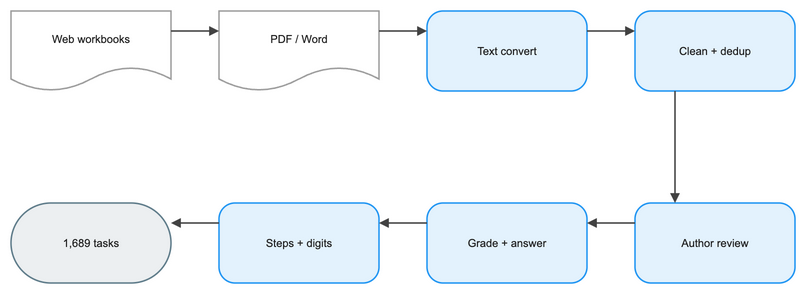

The diagram above was exported from draw.io. Its source (the exported page's mxGraphModel, read from the mxfile embedded in the PNG):
<mxGraphModel dx="1120" dy="720" grid="1" gridSize="8" guides="1" tooltips="1" connect="1" arrows="1" fold="1" page="1" pageScale="1" pageWidth="864" pageHeight="392" math="1" background="#FFFFFF">
  <root>
    <mxCell id="0" />
    <mxCell id="1" parent="0" />
    <mxCell id="2" value="Web workbooks" style="shape=document;boundedLbl=1;html=1;whiteSpace=wrap;fillColor=#FFFFFF;strokeColor=#9E9E9E;strokeWidth=1.5;fontColor=#212121;fontSize=11;fontFamily=Arial, Helvetica, sans-serif;verticalAlign=middle;align=center" vertex="1" parent="1">
      <mxGeometry x="0" y="40" width="160" height="80" as="geometry" />
    </mxCell>
    <mxCell id="3" value="PDF / Word" style="shape=document;boundedLbl=1;html=1;whiteSpace=wrap;fillColor=#FFFFFF;strokeColor=#9E9E9E;strokeWidth=1.5;fontColor=#212121;fontSize=11;fontFamily=Arial, Helvetica, sans-serif;verticalAlign=middle;align=center" vertex="1" parent="1">
      <mxGeometry x="208" y="40" width="160" height="80" as="geometry" />
    </mxCell>
    <mxCell id="4" value="Text convert" style="rounded=1;arcSize=20;html=1;whiteSpace=wrap;fillColor=#E3F2FD;strokeColor=#2196F3;strokeWidth=1.5;fontColor=#212121;fontSize=11;fontFamily=Arial, Helvetica, sans-serif;verticalAlign=middle;align=center" vertex="1" parent="1">
      <mxGeometry x="416" y="40" width="160" height="80" as="geometry" />
    </mxCell>
    <mxCell id="5" value="Clean + dedup" style="rounded=1;arcSize=20;html=1;whiteSpace=wrap;fillColor=#E3F2FD;strokeColor=#2196F3;strokeWidth=1.5;fontColor=#212121;fontSize=11;fontFamily=Arial, Helvetica, sans-serif;verticalAlign=middle;align=center" vertex="1" parent="1">
      <mxGeometry x="624" y="40" width="160" height="80" as="geometry" />
    </mxCell>
    <mxCell id="6" value="Author review" style="rounded=1;arcSize=20;html=1;whiteSpace=wrap;fillColor=#E3F2FD;strokeColor=#2196F3;strokeWidth=1.5;fontColor=#212121;fontSize=11;fontFamily=Arial, Helvetica, sans-serif;verticalAlign=middle;align=center" vertex="1" parent="1">
      <mxGeometry x="624" y="232" width="160" height="80" as="geometry" />
    </mxCell>
    <mxCell id="7" value="Grade + answer" style="rounded=1;arcSize=20;html=1;whiteSpace=wrap;fillColor=#E3F2FD;strokeColor=#2196F3;strokeWidth=1.5;fontColor=#212121;fontSize=11;fontFamily=Arial, Helvetica, sans-serif;verticalAlign=middle;align=center" vertex="1" parent="1">
      <mxGeometry x="416" y="232" width="160" height="80" as="geometry" />
    </mxCell>
    <mxCell id="8" value="Steps + digits" style="rounded=1;arcSize=20;html=1;whiteSpace=wrap;fillColor=#E3F2FD;strokeColor=#2196F3;strokeWidth=1.5;fontColor=#212121;fontSize=11;fontFamily=Arial, Helvetica, sans-serif;verticalAlign=middle;align=center" vertex="1" parent="1">
      <mxGeometry x="208" y="232" width="160" height="80" as="geometry" />
    </mxCell>
    <mxCell id="9" value="1,689 tasks" style="rounded=1;arcSize=50;html=1;whiteSpace=wrap;fillColor=#ECEFF1;strokeColor=#607D8B;strokeWidth=1.5;fontColor=#212121;fontSize=11;fontFamily=Arial, Helvetica, sans-serif;verticalAlign=middle;align=center" vertex="1" parent="1">
      <mxGeometry x="0" y="232" width="160" height="80" as="geometry" />
    </mxCell>
    <mxCell id="10" value="" style="edgeStyle=orthogonalEdgeStyle;rounded=0;orthogonalLoop=1;jettySize=auto;html=1;strokeColor=#424242;strokeWidth=1.5;endArrow=block;endFill=1;exitX=1;exitY=0.25;exitDx=0;exitDy=0;entryX=0;entryY=0.25;entryDx=0;entryDy=0;jumpStyle=arc;jumpSize=8" edge="1" parent="1" source="2" target="3">
      <mxGeometry relative="1" as="geometry" />
    </mxCell>
    <mxCell id="11" value="" style="edgeStyle=orthogonalEdgeStyle;rounded=0;orthogonalLoop=1;jettySize=auto;html=1;strokeColor=#424242;strokeWidth=1.5;endArrow=block;endFill=1;exitX=1;exitY=0.25;exitDx=0;exitDy=0;entryX=0;entryY=0.25;entryDx=0;entryDy=0;jumpStyle=arc;jumpSize=8" edge="1" parent="1" source="3" target="4">
      <mxGeometry relative="1" as="geometry" />
    </mxCell>
    <mxCell id="12" value="" style="edgeStyle=orthogonalEdgeStyle;rounded=0;orthogonalLoop=1;jettySize=auto;html=1;strokeColor=#424242;strokeWidth=1.5;endArrow=block;endFill=1;exitX=1;exitY=0.25;exitDx=0;exitDy=0;entryX=0;entryY=0.25;entryDx=0;entryDy=0;jumpStyle=arc;jumpSize=8" edge="1" parent="1" source="4" target="5">
      <mxGeometry relative="1" as="geometry" />
    </mxCell>
    <mxCell id="13" value="" style="edgeStyle=orthogonalEdgeStyle;rounded=0;orthogonalLoop=1;jettySize=auto;html=1;strokeColor=#424242;strokeWidth=1.5;endArrow=block;endFill=1;exitX=0.25;exitY=1;exitDx=0;exitDy=0;entryX=0.25;entryY=0;entryDx=0;entryDy=0;jumpStyle=arc;jumpSize=8" edge="1" parent="1" source="5" target="6">
      <mxGeometry relative="1" as="geometry" />
    </mxCell>
    <mxCell id="14" value="" style="edgeStyle=orthogonalEdgeStyle;rounded=0;orthogonalLoop=1;jettySize=auto;html=1;strokeColor=#424242;strokeWidth=1.5;endArrow=block;endFill=1;exitX=0;exitY=0.25;exitDx=0;exitDy=0;entryX=1;entryY=0.25;entryDx=0;entryDy=0;jumpStyle=arc;jumpSize=8" edge="1" parent="1" source="6" target="7">
      <mxGeometry relative="1" as="geometry" />
    </mxCell>
    <mxCell id="15" value="" style="edgeStyle=orthogonalEdgeStyle;rounded=0;orthogonalLoop=1;jettySize=auto;html=1;strokeColor=#424242;strokeWidth=1.5;endArrow=block;endFill=1;exitX=0;exitY=0.25;exitDx=0;exitDy=0;entryX=1;entryY=0.25;entryDx=0;entryDy=0;jumpStyle=arc;jumpSize=8" edge="1" parent="1" source="7" target="8">
      <mxGeometry relative="1" as="geometry" />
    </mxCell>
    <mxCell id="16" value="" style="edgeStyle=orthogonalEdgeStyle;rounded=0;orthogonalLoop=1;jettySize=auto;html=1;strokeColor=#424242;strokeWidth=1.5;endArrow=block;endFill=1;exitX=0;exitY=0.25;exitDx=0;exitDy=0;entryX=1;entryY=0.25;entryDx=0;entryDy=0;jumpStyle=arc;jumpSize=8" edge="1" parent="1" source="8" target="9">
      <mxGeometry relative="1" as="geometry" />
    </mxCell>
  </root>
</mxGraphModel>